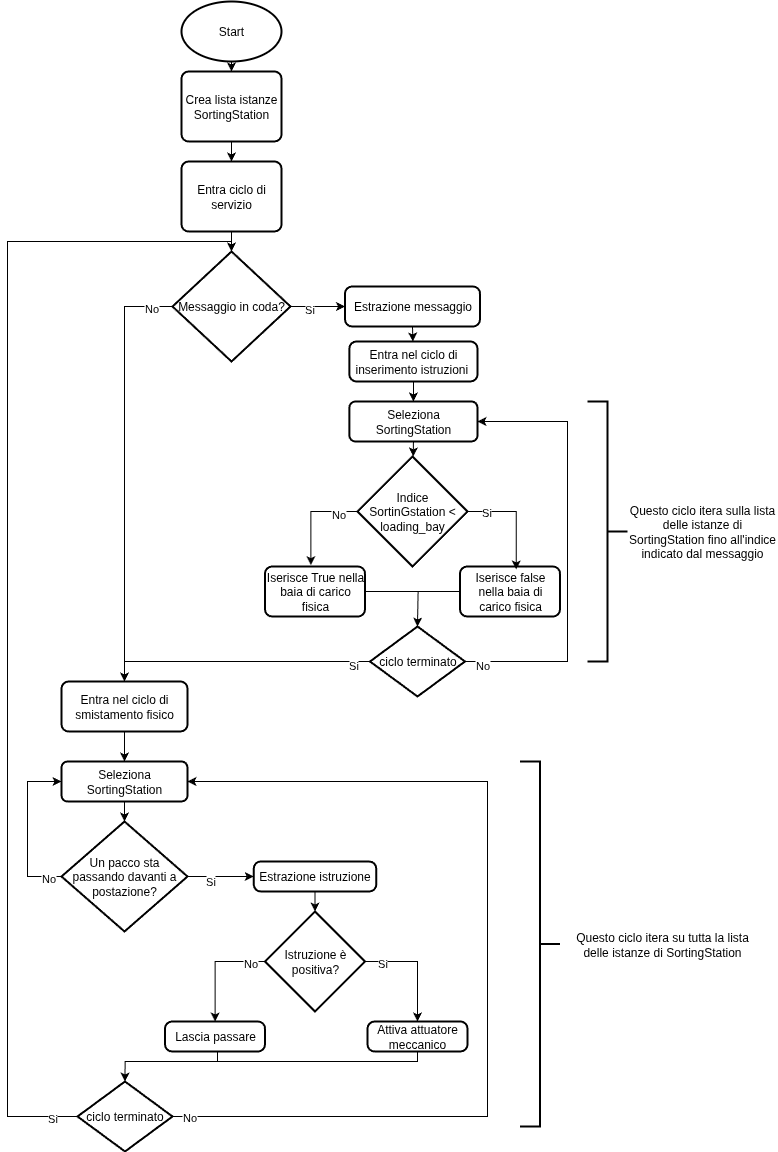

The diagram above was exported from draw.io. Its source (the exported page's mxGraphModel, read from the mxfile embedded in the PNG):
<mxGraphModel dx="2084" dy="1384" grid="1" gridSize="10" guides="1" tooltips="1" connect="1" arrows="1" fold="1" page="1" pageScale="1" pageWidth="827" pageHeight="1169" math="0" shadow="0">
  <root>
    <mxCell id="0" />
    <mxCell id="1" parent="0" />
    <mxCell id="UT6nP9ZxfCxlTdFqshKj-22" style="edgeStyle=orthogonalEdgeStyle;rounded=0;orthogonalLoop=1;jettySize=auto;html=1;entryX=0.5;entryY=0;entryDx=0;entryDy=0;" parent="1" target="UT6nP9ZxfCxlTdFqshKj-2" edge="1">
      <mxGeometry relative="1" as="geometry">
        <mxPoint x="273.99999999999955" y="60" as="sourcePoint" />
      </mxGeometry>
    </mxCell>
    <mxCell id="UT6nP9ZxfCxlTdFqshKj-1" value="Start" style="strokeWidth=2;html=1;shape=mxgraph.flowchart.start_1;whiteSpace=wrap;" parent="1" vertex="1">
      <mxGeometry x="224" y="10" width="100" height="60" as="geometry" />
    </mxCell>
    <mxCell id="UT6nP9ZxfCxlTdFqshKj-23" style="edgeStyle=orthogonalEdgeStyle;rounded=0;orthogonalLoop=1;jettySize=auto;html=1;entryX=0.5;entryY=0;entryDx=0;entryDy=0;" parent="1" source="UT6nP9ZxfCxlTdFqshKj-2" target="UT6nP9ZxfCxlTdFqshKj-15" edge="1">
      <mxGeometry relative="1" as="geometry" />
    </mxCell>
    <mxCell id="UT6nP9ZxfCxlTdFqshKj-2" value="Crea lista istanze&lt;div&gt;SortingStation&lt;/div&gt;" style="rounded=1;whiteSpace=wrap;html=1;absoluteArcSize=1;arcSize=14;strokeWidth=2;" parent="1" vertex="1">
      <mxGeometry x="224" y="80" width="100" height="70" as="geometry" />
    </mxCell>
    <mxCell id="UT6nP9ZxfCxlTdFqshKj-25" style="edgeStyle=orthogonalEdgeStyle;rounded=0;orthogonalLoop=1;jettySize=auto;html=1;entryX=0;entryY=0.5;entryDx=0;entryDy=0;" parent="1" source="UT6nP9ZxfCxlTdFqshKj-3" target="UT6nP9ZxfCxlTdFqshKj-4" edge="1">
      <mxGeometry relative="1" as="geometry" />
    </mxCell>
    <mxCell id="sxwi9XY4MzIKeO4Q3-A9-1" value="Si" style="edgeLabel;html=1;align=center;verticalAlign=middle;resizable=0;points=[];" parent="UT6nP9ZxfCxlTdFqshKj-25" vertex="1" connectable="0">
      <mxGeometry x="-0.3692" y="-2" relative="1" as="geometry">
        <mxPoint as="offset" />
      </mxGeometry>
    </mxCell>
    <mxCell id="UT6nP9ZxfCxlTdFqshKj-3" value="Messaggio in coda?" style="strokeWidth=2;html=1;shape=mxgraph.flowchart.decision;whiteSpace=wrap;" parent="1" vertex="1">
      <mxGeometry x="215" y="260" width="118" height="110" as="geometry" />
    </mxCell>
    <mxCell id="UT6nP9ZxfCxlTdFqshKj-4" value="Estrazione messaggio" style="rounded=1;whiteSpace=wrap;html=1;absoluteArcSize=1;arcSize=14;strokeWidth=2;" parent="1" vertex="1">
      <mxGeometry x="387.5" y="295" width="135" height="40" as="geometry" />
    </mxCell>
    <mxCell id="UT6nP9ZxfCxlTdFqshKj-30" style="edgeStyle=orthogonalEdgeStyle;rounded=0;orthogonalLoop=1;jettySize=auto;html=1;entryX=0.459;entryY=-0.028;entryDx=0;entryDy=0;entryPerimeter=0;exitX=0;exitY=0.5;exitDx=0;exitDy=0;exitPerimeter=0;" parent="1" source="UT6nP9ZxfCxlTdFqshKj-6" target="UT6nP9ZxfCxlTdFqshKj-7" edge="1">
      <mxGeometry relative="1" as="geometry">
        <mxPoint x="330" y="570" as="targetPoint" />
      </mxGeometry>
    </mxCell>
    <mxCell id="sxwi9XY4MzIKeO4Q3-A9-4" value="No" style="edgeLabel;html=1;align=center;verticalAlign=middle;resizable=0;points=[];" parent="UT6nP9ZxfCxlTdFqshKj-30" vertex="1" connectable="0">
      <mxGeometry x="-0.5888" y="2" relative="1" as="geometry">
        <mxPoint as="offset" />
      </mxGeometry>
    </mxCell>
    <mxCell id="UT6nP9ZxfCxlTdFqshKj-6" value="Indice SortinGstation &amp;lt; loading_bay" style="strokeWidth=2;html=1;shape=mxgraph.flowchart.decision;whiteSpace=wrap;" parent="1" vertex="1">
      <mxGeometry x="400" y="465" width="110" height="110" as="geometry" />
    </mxCell>
    <mxCell id="UT6nP9ZxfCxlTdFqshKj-7" value="Iserisce True nella baia di carico fisica" style="rounded=1;whiteSpace=wrap;html=1;absoluteArcSize=1;arcSize=14;strokeWidth=2;" parent="1" vertex="1">
      <mxGeometry x="307.5" y="575" width="100" height="50" as="geometry" />
    </mxCell>
    <mxCell id="UT6nP9ZxfCxlTdFqshKj-9" value="Iserisce false nella baia di carico fisica" style="rounded=1;whiteSpace=wrap;html=1;absoluteArcSize=1;arcSize=14;strokeWidth=2;" parent="1" vertex="1">
      <mxGeometry x="502.5" y="575" width="100" height="50" as="geometry" />
    </mxCell>
    <mxCell id="UT6nP9ZxfCxlTdFqshKj-10" value="" style="strokeWidth=2;html=1;shape=mxgraph.flowchart.annotation_2;align=left;labelPosition=right;pointerEvents=1;rotation=-180;" parent="1" vertex="1">
      <mxGeometry x="630" y="410" width="40" height="260" as="geometry" />
    </mxCell>
    <mxCell id="UT6nP9ZxfCxlTdFqshKj-34" style="edgeStyle=orthogonalEdgeStyle;rounded=0;orthogonalLoop=1;jettySize=auto;html=1;entryX=0;entryY=0.5;entryDx=0;entryDy=0;" parent="1" source="UT6nP9ZxfCxlTdFqshKj-13" target="UT6nP9ZxfCxlTdFqshKj-19" edge="1">
      <mxGeometry relative="1" as="geometry" />
    </mxCell>
    <mxCell id="sxwi9XY4MzIKeO4Q3-A9-5" value="Si" style="edgeLabel;html=1;align=center;verticalAlign=middle;resizable=0;points=[];" parent="UT6nP9ZxfCxlTdFqshKj-34" vertex="1" connectable="0">
      <mxGeometry x="-0.3429" y="-4" relative="1" as="geometry">
        <mxPoint as="offset" />
      </mxGeometry>
    </mxCell>
    <mxCell id="sxwi9XY4MzIKeO4Q3-A9-40" style="edgeStyle=orthogonalEdgeStyle;rounded=0;orthogonalLoop=1;jettySize=auto;html=1;entryX=0;entryY=0.5;entryDx=0;entryDy=0;exitX=0;exitY=0.5;exitDx=0;exitDy=0;exitPerimeter=0;" parent="1" source="UT6nP9ZxfCxlTdFqshKj-13" target="sxwi9XY4MzIKeO4Q3-A9-33" edge="1">
      <mxGeometry relative="1" as="geometry">
        <mxPoint x="70" y="790" as="targetPoint" />
        <Array as="points">
          <mxPoint x="70" y="885" />
          <mxPoint x="70" y="790" />
        </Array>
      </mxGeometry>
    </mxCell>
    <mxCell id="sxwi9XY4MzIKeO4Q3-A9-41" value="No" style="edgeLabel;html=1;align=center;verticalAlign=middle;resizable=0;points=[];" parent="sxwi9XY4MzIKeO4Q3-A9-40" vertex="1" connectable="0">
      <mxGeometry x="-0.82" y="1" relative="1" as="geometry">
        <mxPoint as="offset" />
      </mxGeometry>
    </mxCell>
    <mxCell id="UT6nP9ZxfCxlTdFqshKj-13" value="Un pacco sta passando davanti a postazione?" style="strokeWidth=2;html=1;shape=mxgraph.flowchart.decision;whiteSpace=wrap;" parent="1" vertex="1">
      <mxGeometry x="104" y="830" width="126" height="110" as="geometry" />
    </mxCell>
    <mxCell id="UT6nP9ZxfCxlTdFqshKj-14" value="" style="strokeWidth=2;html=1;shape=mxgraph.flowchart.annotation_2;align=left;labelPosition=right;pointerEvents=1;rotation=-180;" parent="1" vertex="1">
      <mxGeometry x="562.5" y="770" width="40" height="365" as="geometry" />
    </mxCell>
    <mxCell id="UT6nP9ZxfCxlTdFqshKj-15" value="Entra ciclo di servizio" style="rounded=1;whiteSpace=wrap;html=1;absoluteArcSize=1;arcSize=14;strokeWidth=2;" parent="1" vertex="1">
      <mxGeometry x="224" y="170" width="100" height="70" as="geometry" />
    </mxCell>
    <mxCell id="UT6nP9ZxfCxlTdFqshKj-16" value="Entra nel ciclo di inserimento istruzioni&amp;nbsp;" style="rounded=1;whiteSpace=wrap;html=1;absoluteArcSize=1;arcSize=14;strokeWidth=2;" parent="1" vertex="1">
      <mxGeometry x="391.88" y="350" width="128.12" height="40" as="geometry" />
    </mxCell>
    <mxCell id="UT6nP9ZxfCxlTdFqshKj-17" value="Entra nel ciclo di smistamento fisico" style="rounded=1;whiteSpace=wrap;html=1;absoluteArcSize=1;arcSize=14;strokeWidth=2;" parent="1" vertex="1">
      <mxGeometry x="104" y="690" width="126" height="50" as="geometry" />
    </mxCell>
    <mxCell id="UT6nP9ZxfCxlTdFqshKj-38" style="edgeStyle=orthogonalEdgeStyle;rounded=0;orthogonalLoop=1;jettySize=auto;html=1;exitX=0;exitY=0.5;exitDx=0;exitDy=0;exitPerimeter=0;" parent="1" source="UT6nP9ZxfCxlTdFqshKj-18" target="UT6nP9ZxfCxlTdFqshKj-37" edge="1">
      <mxGeometry relative="1" as="geometry" />
    </mxCell>
    <mxCell id="sxwi9XY4MzIKeO4Q3-A9-31" value="No" style="edgeLabel;html=1;align=center;verticalAlign=middle;resizable=0;points=[];" parent="UT6nP9ZxfCxlTdFqshKj-38" vertex="1" connectable="0">
      <mxGeometry x="-0.6947" y="1" relative="1" as="geometry">
        <mxPoint as="offset" />
      </mxGeometry>
    </mxCell>
    <mxCell id="UT6nP9ZxfCxlTdFqshKj-57" style="edgeStyle=orthogonalEdgeStyle;rounded=0;orthogonalLoop=1;jettySize=auto;html=1;exitX=1;exitY=0.5;exitDx=0;exitDy=0;exitPerimeter=0;entryX=0.5;entryY=0;entryDx=0;entryDy=0;" parent="1" source="UT6nP9ZxfCxlTdFqshKj-18" target="UT6nP9ZxfCxlTdFqshKj-20" edge="1">
      <mxGeometry relative="1" as="geometry" />
    </mxCell>
    <mxCell id="sxwi9XY4MzIKeO4Q3-A9-30" value="Si" style="edgeLabel;html=1;align=center;verticalAlign=middle;resizable=0;points=[];" parent="UT6nP9ZxfCxlTdFqshKj-57" vertex="1" connectable="0">
      <mxGeometry x="-0.7092" y="-1" relative="1" as="geometry">
        <mxPoint as="offset" />
      </mxGeometry>
    </mxCell>
    <mxCell id="UT6nP9ZxfCxlTdFqshKj-18" value="Istruzione è positiva?" style="strokeWidth=2;html=1;shape=mxgraph.flowchart.decision;whiteSpace=wrap;" parent="1" vertex="1">
      <mxGeometry x="307.5" y="920" width="100" height="100" as="geometry" />
    </mxCell>
    <mxCell id="UT6nP9ZxfCxlTdFqshKj-19" value="Estrazione istruzione" style="rounded=1;whiteSpace=wrap;html=1;absoluteArcSize=1;arcSize=14;strokeWidth=2;" parent="1" vertex="1">
      <mxGeometry x="296.25" y="870" width="122.5" height="30" as="geometry" />
    </mxCell>
    <mxCell id="UT6nP9ZxfCxlTdFqshKj-20" value="Attiva attuatore meccanico" style="rounded=1;whiteSpace=wrap;html=1;absoluteArcSize=1;arcSize=14;strokeWidth=2;" parent="1" vertex="1">
      <mxGeometry x="410" y="1030" width="100" height="30" as="geometry" />
    </mxCell>
    <mxCell id="UT6nP9ZxfCxlTdFqshKj-24" style="edgeStyle=orthogonalEdgeStyle;rounded=0;orthogonalLoop=1;jettySize=auto;html=1;entryX=0.5;entryY=0;entryDx=0;entryDy=0;entryPerimeter=0;" parent="1" source="UT6nP9ZxfCxlTdFqshKj-15" target="UT6nP9ZxfCxlTdFqshKj-3" edge="1">
      <mxGeometry relative="1" as="geometry" />
    </mxCell>
    <mxCell id="UT6nP9ZxfCxlTdFqshKj-31" style="edgeStyle=orthogonalEdgeStyle;rounded=0;orthogonalLoop=1;jettySize=auto;html=1;entryX=0.562;entryY=0.059;entryDx=0;entryDy=0;entryPerimeter=0;exitX=1;exitY=0.5;exitDx=0;exitDy=0;exitPerimeter=0;" parent="1" source="UT6nP9ZxfCxlTdFqshKj-6" target="UT6nP9ZxfCxlTdFqshKj-9" edge="1">
      <mxGeometry relative="1" as="geometry" />
    </mxCell>
    <mxCell id="sxwi9XY4MzIKeO4Q3-A9-3" value="Si" style="edgeLabel;html=1;align=center;verticalAlign=middle;resizable=0;points=[];" parent="UT6nP9ZxfCxlTdFqshKj-31" vertex="1" connectable="0">
      <mxGeometry x="-0.6549" relative="1" as="geometry">
        <mxPoint as="offset" />
      </mxGeometry>
    </mxCell>
    <mxCell id="UT6nP9ZxfCxlTdFqshKj-37" value="Lascia passare" style="rounded=1;whiteSpace=wrap;html=1;absoluteArcSize=1;arcSize=14;strokeWidth=2;" parent="1" vertex="1">
      <mxGeometry x="207.5" y="1030" width="100" height="30" as="geometry" />
    </mxCell>
    <mxCell id="UT6nP9ZxfCxlTdFqshKj-42" style="edgeStyle=orthogonalEdgeStyle;rounded=0;orthogonalLoop=1;jettySize=auto;html=1;entryX=0.5;entryY=0;entryDx=0;entryDy=0;exitX=0;exitY=0.5;exitDx=0;exitDy=0;exitPerimeter=0;" parent="1" source="UT6nP9ZxfCxlTdFqshKj-3" target="UT6nP9ZxfCxlTdFqshKj-17" edge="1">
      <mxGeometry relative="1" as="geometry" />
    </mxCell>
    <mxCell id="sxwi9XY4MzIKeO4Q3-A9-2" value="No" style="edgeLabel;html=1;align=center;verticalAlign=middle;resizable=0;points=[];" parent="UT6nP9ZxfCxlTdFqshKj-42" vertex="1" connectable="0">
      <mxGeometry x="-0.8939" y="1" relative="1" as="geometry">
        <mxPoint as="offset" />
      </mxGeometry>
    </mxCell>
    <mxCell id="UT6nP9ZxfCxlTdFqshKj-44" value="ciclo terminato" style="strokeWidth=2;html=1;shape=mxgraph.flowchart.decision;whiteSpace=wrap;" parent="1" vertex="1">
      <mxGeometry x="412.5" y="635" width="95" height="70" as="geometry" />
    </mxCell>
    <mxCell id="UT6nP9ZxfCxlTdFqshKj-47" style="edgeStyle=orthogonalEdgeStyle;rounded=0;orthogonalLoop=1;jettySize=auto;html=1;entryX=0.5;entryY=0;entryDx=0;entryDy=0;entryPerimeter=0;exitX=0;exitY=0.5;exitDx=0;exitDy=0;" parent="1" source="UT6nP9ZxfCxlTdFqshKj-9" edge="1">
      <mxGeometry relative="1" as="geometry">
        <mxPoint x="460" y="635" as="targetPoint" />
      </mxGeometry>
    </mxCell>
    <mxCell id="UT6nP9ZxfCxlTdFqshKj-48" style="edgeStyle=orthogonalEdgeStyle;rounded=0;orthogonalLoop=1;jettySize=auto;html=1;exitX=1;exitY=0.5;exitDx=0;exitDy=0;entryX=0.5;entryY=0;entryDx=0;entryDy=0;entryPerimeter=0;" parent="1" source="UT6nP9ZxfCxlTdFqshKj-7" edge="1">
      <mxGeometry relative="1" as="geometry">
        <mxPoint x="460" y="635" as="targetPoint" />
      </mxGeometry>
    </mxCell>
    <mxCell id="UT6nP9ZxfCxlTdFqshKj-50" style="edgeStyle=orthogonalEdgeStyle;rounded=0;orthogonalLoop=1;jettySize=auto;html=1;entryX=0.5;entryY=0;entryDx=0;entryDy=0;" parent="1" source="UT6nP9ZxfCxlTdFqshKj-44" target="UT6nP9ZxfCxlTdFqshKj-17" edge="1">
      <mxGeometry relative="1" as="geometry">
        <mxPoint x="160" y="670" as="targetPoint" />
      </mxGeometry>
    </mxCell>
    <mxCell id="sxwi9XY4MzIKeO4Q3-A9-11" value="Si" style="edgeLabel;html=1;align=center;verticalAlign=middle;resizable=0;points=[];" parent="UT6nP9ZxfCxlTdFqshKj-50" vertex="1" connectable="0">
      <mxGeometry x="-0.8626" y="3" relative="1" as="geometry">
        <mxPoint as="offset" />
      </mxGeometry>
    </mxCell>
    <mxCell id="UT6nP9ZxfCxlTdFqshKj-51" style="edgeStyle=orthogonalEdgeStyle;rounded=0;orthogonalLoop=1;jettySize=auto;html=1;exitX=1;exitY=0.5;exitDx=0;exitDy=0;exitPerimeter=0;entryX=1;entryY=0.5;entryDx=0;entryDy=0;" parent="1" source="UT6nP9ZxfCxlTdFqshKj-44" target="sxwi9XY4MzIKeO4Q3-A9-12" edge="1">
      <mxGeometry relative="1" as="geometry">
        <Array as="points">
          <mxPoint x="610" y="670" />
          <mxPoint x="610" y="430" />
        </Array>
        <mxPoint x="580" y="420" as="targetPoint" />
      </mxGeometry>
    </mxCell>
    <mxCell id="sxwi9XY4MzIKeO4Q3-A9-10" value="No" style="edgeLabel;html=1;align=center;verticalAlign=middle;resizable=0;points=[];" parent="UT6nP9ZxfCxlTdFqshKj-51" vertex="1" connectable="0">
      <mxGeometry x="-0.9266" y="-3" relative="1" as="geometry">
        <mxPoint as="offset" />
      </mxGeometry>
    </mxCell>
    <mxCell id="sxwi9XY4MzIKeO4Q3-A9-36" style="edgeStyle=orthogonalEdgeStyle;rounded=0;orthogonalLoop=1;jettySize=auto;html=1;entryX=1;entryY=0.5;entryDx=0;entryDy=0;" parent="1" source="UT6nP9ZxfCxlTdFqshKj-52" target="sxwi9XY4MzIKeO4Q3-A9-33" edge="1">
      <mxGeometry relative="1" as="geometry">
        <Array as="points">
          <mxPoint x="530" y="1125" />
          <mxPoint x="530" y="790" />
        </Array>
      </mxGeometry>
    </mxCell>
    <mxCell id="sxwi9XY4MzIKeO4Q3-A9-38" value="No" style="edgeLabel;html=1;align=center;verticalAlign=middle;resizable=0;points=[];" parent="sxwi9XY4MzIKeO4Q3-A9-36" vertex="1" connectable="0">
      <mxGeometry x="-0.9655" relative="1" as="geometry">
        <mxPoint as="offset" />
      </mxGeometry>
    </mxCell>
    <mxCell id="UT6nP9ZxfCxlTdFqshKj-52" value="ciclo terminato" style="strokeWidth=2;html=1;shape=mxgraph.flowchart.decision;whiteSpace=wrap;" parent="1" vertex="1">
      <mxGeometry x="120" y="1090" width="95" height="70" as="geometry" />
    </mxCell>
    <mxCell id="UT6nP9ZxfCxlTdFqshKj-56" style="edgeStyle=orthogonalEdgeStyle;rounded=0;orthogonalLoop=1;jettySize=auto;html=1;exitX=0;exitY=0.5;exitDx=0;exitDy=0;exitPerimeter=0;entryX=0.5;entryY=0;entryDx=0;entryDy=0;entryPerimeter=0;" parent="1" source="UT6nP9ZxfCxlTdFqshKj-52" target="UT6nP9ZxfCxlTdFqshKj-3" edge="1">
      <mxGeometry relative="1" as="geometry">
        <Array as="points">
          <mxPoint x="50" y="1125" />
          <mxPoint x="50" y="250" />
          <mxPoint x="274" y="250" />
        </Array>
      </mxGeometry>
    </mxCell>
    <mxCell id="sxwi9XY4MzIKeO4Q3-A9-8" value="Si" style="edgeLabel;html=1;align=center;verticalAlign=middle;resizable=0;points=[];" parent="UT6nP9ZxfCxlTdFqshKj-56" vertex="1" connectable="0">
      <mxGeometry x="-0.957" y="1" relative="1" as="geometry">
        <mxPoint as="offset" />
      </mxGeometry>
    </mxCell>
    <mxCell id="UT6nP9ZxfCxlTdFqshKj-59" style="edgeStyle=orthogonalEdgeStyle;rounded=0;orthogonalLoop=1;jettySize=auto;html=1;exitX=0.5;exitY=1;exitDx=0;exitDy=0;entryX=0.5;entryY=0;entryDx=0;entryDy=0;entryPerimeter=0;" parent="1" source="UT6nP9ZxfCxlTdFqshKj-37" target="UT6nP9ZxfCxlTdFqshKj-52" edge="1">
      <mxGeometry relative="1" as="geometry">
        <Array as="points">
          <mxPoint x="260" y="1070" />
          <mxPoint x="168" y="1070" />
        </Array>
      </mxGeometry>
    </mxCell>
    <mxCell id="UT6nP9ZxfCxlTdFqshKj-60" style="edgeStyle=orthogonalEdgeStyle;rounded=0;orthogonalLoop=1;jettySize=auto;html=1;exitX=0.5;exitY=1;exitDx=0;exitDy=0;entryX=0.5;entryY=0;entryDx=0;entryDy=0;entryPerimeter=0;" parent="1" source="UT6nP9ZxfCxlTdFqshKj-20" target="UT6nP9ZxfCxlTdFqshKj-52" edge="1">
      <mxGeometry relative="1" as="geometry">
        <Array as="points">
          <mxPoint x="460" y="1070" />
          <mxPoint x="168" y="1070" />
        </Array>
      </mxGeometry>
    </mxCell>
    <mxCell id="sxwi9XY4MzIKeO4Q3-A9-12" value="Seleziona SortingStation" style="rounded=1;whiteSpace=wrap;html=1;strokeWidth=2;" parent="1" vertex="1">
      <mxGeometry x="391.88" y="410" width="128.12" height="40" as="geometry" />
    </mxCell>
    <mxCell id="sxwi9XY4MzIKeO4Q3-A9-24" value="" style="endArrow=classic;html=1;rounded=0;exitX=0.5;exitY=1;exitDx=0;exitDy=0;entryX=0.5;entryY=0;entryDx=0;entryDy=0;" parent="1" source="UT6nP9ZxfCxlTdFqshKj-16" target="sxwi9XY4MzIKeO4Q3-A9-12" edge="1">
      <mxGeometry width="50" height="50" relative="1" as="geometry">
        <mxPoint x="390" y="300" as="sourcePoint" />
        <mxPoint x="440" y="250" as="targetPoint" />
      </mxGeometry>
    </mxCell>
    <mxCell id="sxwi9XY4MzIKeO4Q3-A9-25" value="" style="endArrow=classic;html=1;rounded=0;exitX=0.5;exitY=1;exitDx=0;exitDy=0;" parent="1" source="UT6nP9ZxfCxlTdFqshKj-4" target="UT6nP9ZxfCxlTdFqshKj-16" edge="1">
      <mxGeometry width="50" height="50" relative="1" as="geometry">
        <mxPoint x="390" y="300" as="sourcePoint" />
        <mxPoint x="440" y="250" as="targetPoint" />
      </mxGeometry>
    </mxCell>
    <mxCell id="sxwi9XY4MzIKeO4Q3-A9-26" value="" style="endArrow=classic;html=1;rounded=0;exitX=0.5;exitY=1;exitDx=0;exitDy=0;" parent="1" source="sxwi9XY4MzIKeO4Q3-A9-12" target="UT6nP9ZxfCxlTdFqshKj-6" edge="1">
      <mxGeometry width="50" height="50" relative="1" as="geometry">
        <mxPoint x="390" y="470" as="sourcePoint" />
        <mxPoint x="440" y="420" as="targetPoint" />
      </mxGeometry>
    </mxCell>
    <mxCell id="sxwi9XY4MzIKeO4Q3-A9-27" value="Questo ciclo itera sulla lista delle istanze di SortingStation fino all'indice indicato dal messaggio" style="text;html=1;align=center;verticalAlign=middle;whiteSpace=wrap;rounded=0;" parent="1" vertex="1">
      <mxGeometry x="670" y="502.5" width="150" height="75" as="geometry" />
    </mxCell>
    <mxCell id="sxwi9XY4MzIKeO4Q3-A9-32" value="" style="endArrow=classic;html=1;rounded=0;exitX=0.5;exitY=1;exitDx=0;exitDy=0;entryX=0.5;entryY=0;entryDx=0;entryDy=0;entryPerimeter=0;" parent="1" source="UT6nP9ZxfCxlTdFqshKj-19" target="UT6nP9ZxfCxlTdFqshKj-18" edge="1">
      <mxGeometry width="50" height="50" relative="1" as="geometry">
        <mxPoint x="280" y="970" as="sourcePoint" />
        <mxPoint x="350" y="920" as="targetPoint" />
      </mxGeometry>
    </mxCell>
    <mxCell id="sxwi9XY4MzIKeO4Q3-A9-33" value="Seleziona SortingStation" style="rounded=1;whiteSpace=wrap;html=1;strokeWidth=2;" parent="1" vertex="1">
      <mxGeometry x="104" y="770" width="126" height="40" as="geometry" />
    </mxCell>
    <mxCell id="sxwi9XY4MzIKeO4Q3-A9-34" value="" style="endArrow=classic;html=1;rounded=0;exitX=0.5;exitY=1;exitDx=0;exitDy=0;" parent="1" source="UT6nP9ZxfCxlTdFqshKj-17" target="sxwi9XY4MzIKeO4Q3-A9-33" edge="1">
      <mxGeometry width="50" height="50" relative="1" as="geometry">
        <mxPoint x="280" y="810" as="sourcePoint" />
        <mxPoint x="330" y="760" as="targetPoint" />
      </mxGeometry>
    </mxCell>
    <mxCell id="sxwi9XY4MzIKeO4Q3-A9-35" value="" style="endArrow=classic;html=1;rounded=0;exitX=0.5;exitY=1;exitDx=0;exitDy=0;" parent="1" source="sxwi9XY4MzIKeO4Q3-A9-33" target="UT6nP9ZxfCxlTdFqshKj-13" edge="1">
      <mxGeometry width="50" height="50" relative="1" as="geometry">
        <mxPoint x="280" y="810" as="sourcePoint" />
        <mxPoint x="330" y="760" as="targetPoint" />
      </mxGeometry>
    </mxCell>
    <mxCell id="sxwi9XY4MzIKeO4Q3-A9-39" value="Questo ciclo itera su tutta la lista delle istanze di SortingStation" style="text;html=1;align=center;verticalAlign=middle;whiteSpace=wrap;rounded=0;" parent="1" vertex="1">
      <mxGeometry x="610" y="926.25" width="190" height="52.5" as="geometry" />
    </mxCell>
  </root>
</mxGraphModel>